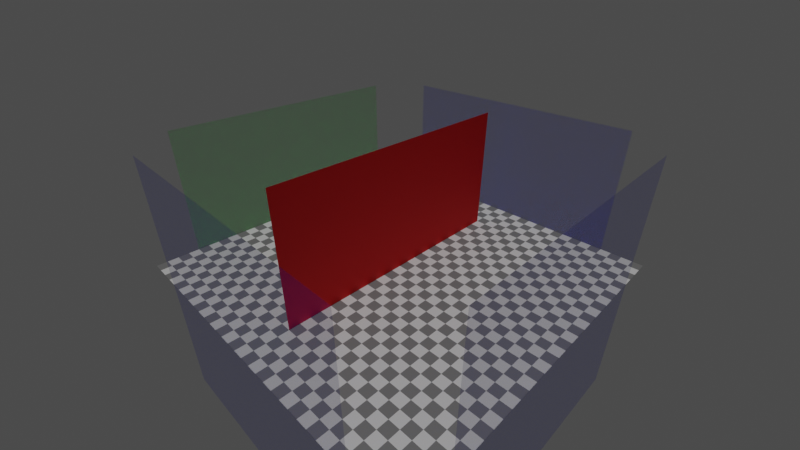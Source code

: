# Source: material_translucent.blend  (saved by Blender 2.93.21; exported with 4.5.12 LTS)
import bpy
from mathutils import Matrix  # noqa: F401  (used for matrix-valued properties, if any)

bpy.ops.wm.read_factory_settings(use_empty=True)
scene = bpy.context.scene
scene.name = 'Scene'

# ---- collections
col_collection = bpy.data.collections.new('Collection'); scene.collection.children.link(col_collection)

# ---- images (referenced by path relative to the original .blend; pixels are not part of the script)
import os
ASSET_DIR = os.environ.get("B2B_ASSET_DIR", "")  # directory of the original .blend (textures are referenced by path, not embedded)
HERE = os.path.dirname(os.path.abspath(__file__))  # packed textures are extracted next to this script under _unpacked/

def load_image(name, relpath, width, height, colorspace="sRGB"):
    """Load a texture the original file referenced (path relative to the .blend, or extracted next to this script)."""
    p = next((c for c in (os.path.join(HERE, relpath), os.path.join(ASSET_DIR, relpath)) if relpath and os.path.exists(c)), "")
    if p:
        img = bpy.data.images.load(p, check_existing=True)
        img.name = name
    else:  # same state as the original file: an image datablock whose file is absent (Cycles renders it pink)
        img = bpy.data.images.new(name, width, height)
        img.source = "FILE"
        img.filepath = "//" + (relpath or name)
    img.colorspace_settings.name = colorspace
    return img
img_circle_png = load_image('circle.png', 'circle.png', 1024, 1024, 'sRGB')

# ---- materials (node trees are filled in below, after node groups)
mat_checker = bpy.data.materials.new('Checker')
mat_checker.use_transparent_shadow = False
mat_translucent_green = bpy.data.materials.new('translucent_green')
mat_translucent_green.use_transparent_shadow = False
mat_translucent_green.diffuse_color = (0.003445, 0.8, 0.001922, 1.0)
mat_translucent_green.roughness = 0.69
mat_translucent_blue = bpy.data.materials.new('translucent_blue')
mat_translucent_blue.use_transparent_shadow = False
mat_translucent_blue.diffuse_color = (0.0, 0.0176, 0.8, 1.0)
mat_translucent_blue.roughness = 0.69
mat_translucent_red = bpy.data.materials.new('translucent_red')
mat_translucent_red.use_transparent_shadow = False
mat_translucent_red.diffuse_color = (0.8, 0.0, 0.0, 1.0)
mat_translucent_red.roughness = 0.69

# ---- material node trees
mat_checker.use_nodes = True; mat_checker.node_tree.nodes.clear()
_N = mat_checker.node_tree.nodes; _L = mat_checker.node_tree.links
n0 = _N.new('ShaderNodeBsdfPrincipled'); n0.name = 'Principled BSDF'; n0.location = (10, 300)
n0.distribution = 'GGX'
n0.subsurface_method = 'BURLEY'
n0.inputs[3].default_value = 1.45
n0.inputs[27].default_value = (0.0, 0.0, 0.0, 1.0)
n0.inputs[28].default_value = 1.0
n1 = _N.new('ShaderNodeOutputMaterial'); n1.name = 'Material Output'; n1.location = (300, 300)
n2 = _N.new('ShaderNodeTexChecker'); n2.name = 'Checker Texture'; n2.location = (-183, 226)
n2.inputs[3].default_value = 32.0
_L.new(n0.outputs[0], n1.inputs[0])
_L.new(n2.outputs[0], n0.inputs[0])
n1.is_active_output = True
mat_translucent_green.use_nodes = True; mat_translucent_green.node_tree.nodes.clear()
_N = mat_translucent_green.node_tree.nodes; _L = mat_translucent_green.node_tree.links
n0 = _N.new('ShaderNodeBsdfPrincipled'); n0.name = 'Principled BSDF'; n0.location = (0, 401)
n0.distribution = 'GGX'
n0.subsurface_method = 'BURLEY'
n0.inputs[0].default_value = (0.0, 1.0, 0.0, 1.0)
n0.inputs[2].default_value = 0.69
n0.inputs[3].default_value = 1.45
n0.inputs[27].default_value = (0.003445, 0.8, 0.001922, 1.0)
n1 = _N.new('ShaderNodeOutputMaterial'); n1.name = 'Material Output'; n1.location = (301, 401)
n2 = _N.new('ShaderNodeTexImage'); n2.name = 'Image Texture'; n2.location = (-301, -60)
n2.image = img_circle_png
_L.new(n0.outputs[0], n1.inputs[0])
_L.new(n2.outputs[0], n0.inputs[4])
n1.is_active_output = True
mat_translucent_blue.use_nodes = True; mat_translucent_blue.node_tree.nodes.clear()
_N = mat_translucent_blue.node_tree.nodes; _L = mat_translucent_blue.node_tree.links
n0 = _N.new('ShaderNodeBsdfPrincipled'); n0.name = 'Principled BSDF'; n0.location = (0, 401)
n0.distribution = 'GGX'
n0.subsurface_method = 'BURLEY'
n0.inputs[0].default_value = (0.0, 0.0, 1.0, 1.0)
n0.inputs[2].default_value = 0.69
n0.inputs[3].default_value = 1.45
n0.inputs[27].default_value = (0.0, 0.0176, 0.8, 1.0)
n1 = _N.new('ShaderNodeOutputMaterial'); n1.name = 'Material Output'; n1.location = (301, 401)
n2 = _N.new('ShaderNodeTexImage'); n2.name = 'Image Texture'; n2.location = (-301, -60)
n2.image = img_circle_png
_L.new(n0.outputs[0], n1.inputs[0])
_L.new(n2.outputs[0], n0.inputs[4])
n1.is_active_output = True
mat_translucent_red.use_nodes = True; mat_translucent_red.node_tree.nodes.clear()
_N = mat_translucent_red.node_tree.nodes; _L = mat_translucent_red.node_tree.links
n0 = _N.new('ShaderNodeBsdfPrincipled'); n0.name = 'Principled BSDF'; n0.location = (0, 401)
n0.distribution = 'GGX'
n0.subsurface_method = 'BURLEY'
n0.inputs[0].default_value = (1.0, 0.0, 0.0, 1.0)
n0.inputs[2].default_value = 0.69
n0.inputs[3].default_value = 1.45
n0.inputs[27].default_value = (0.8, 0.0, 0.0, 1.0)
n1 = _N.new('ShaderNodeOutputMaterial'); n1.name = 'Material Output'; n1.location = (301, 401)
n2 = _N.new('ShaderNodeTexImage'); n2.name = 'Image Texture'; n2.location = (-301, -60)
n2.image = img_circle_png
_L.new(n0.outputs[0], n1.inputs[0])
_L.new(n2.outputs[1], n0.inputs[4])
n1.is_active_output = True

# ---- world
world_world = bpy.data.worlds.new('World'); scene.world = world_world
world_world.use_nodes = True; world_world.node_tree.nodes.clear()
_N = world_world.node_tree.nodes; _L = world_world.node_tree.links
n0 = _N.new('ShaderNodeOutputWorld'); n0.name = 'World Output'; n0.location = (300, 300)
n1 = _N.new('ShaderNodeBackground'); n1.name = 'Background'; n1.location = (10, 300)
n1.inputs[0].default_value = (0.0578, 0.0578, 0.0578, 0.0)
_L.new(n1.outputs[0], n0.inputs[0])
n0.is_active_output = True
world_world.color = (0.05088, 0.05088, 0.05088)
world_world.use_sun_shadow = False
world_world.sun_shadow_jitter_overblur = 0.0

# ---- cameras
cam_camera = bpy.data.cameras.new('Camera')
cam_camera.clip_end = 100.0
cam_camera.lens = 20.0
cam_camera.ortho_scale = 7.314

# ---- lights
light_sun = bpy.data.lights.new('Sun', 'SUN')
light_sun.transmission_factor = 0.0
light_sun.energy = 1.0
light_sun.shadow_soft_size = 0.125

# ---- meshes
me_plane = bpy.data.meshes.new('Plane')
me_plane.from_pydata([(-1.0, -1.0, 0.0), (1.0, -1.0, 0.0), (-1.0, 1.0, 0.0), (1.0, 1.0, 0.0)], [], [(0, 1, 3, 2)])
_uv = me_plane.uv_layers.new(name='UVMap')
_uv.uv.foreach_set('vector', [0.0, 0.0, 1.0, 0.0, 1.0, 1.0, 0.0, 1.0])
me_plane.materials.append(mat_checker)
me_plane.use_remesh_fix_poles = True
me_plane.use_remesh_preserve_attributes = False
me_plane.update()
me_plane_001 = bpy.data.meshes.new('Plane.001')
me_plane_001.from_pydata([(-1.0, -1.0, 0.0), (1.0, -1.0, 0.0), (-1.0, 1.0, 0.0), (1.0, 1.0, 0.0)], [], [(0, 1, 3, 2)])
_uv = me_plane_001.uv_layers.new(name='UVMap')
_uv.uv.foreach_set('vector', [0.0, 0.0, 1.0, 0.0, 1.0, 1.0, 0.0, 1.0])
me_plane_001.materials.append(mat_translucent_green)
me_plane_001.use_remesh_fix_poles = True
me_plane_001.use_remesh_preserve_attributes = False
me_plane_001.update()
me_plane_002 = bpy.data.meshes.new('Plane.002')
me_plane_002.from_pydata([(-1.0, -1.0, 0.0), (1.0, -1.0, 0.0), (-1.0, 1.0, 0.0), (1.0, 1.0, 0.0)], [], [(0, 1, 3, 2)])
_uv = me_plane_002.uv_layers.new(name='UVMap')
_uv.uv.foreach_set('vector', [0.0, 0.0, 1.0, 0.0, 1.0, 1.0, 0.0, 1.0])
me_plane_002.materials.append(mat_translucent_blue)
me_plane_002.use_remesh_fix_poles = True
me_plane_002.use_remesh_preserve_attributes = False
me_plane_002.update()
me_plane_003 = bpy.data.meshes.new('Plane.003')
me_plane_003.from_pydata([(-1.0, -1.0, 0.0), (1.0, -1.0, 0.0), (-1.0, 1.0, 0.0), (1.0, 1.0, 0.0)], [], [(0, 1, 3, 2)])
_uv = me_plane_003.uv_layers.new(name='UVMap')
_uv.uv.foreach_set('vector', [0.0, 0.0, 1.0, 0.0, 1.0, 1.0, 0.0, 1.0])
me_plane_003.materials.append(mat_translucent_blue)
me_plane_003.use_remesh_fix_poles = True
me_plane_003.use_remesh_preserve_attributes = False
me_plane_003.update()
me_plane_004 = bpy.data.meshes.new('Plane.004')
me_plane_004.from_pydata([(-1.0, -1.0, 0.0), (1.0, -1.0, 0.0), (-1.0, 1.0, 0.0), (1.0, 1.0, 0.0)], [], [(0, 1, 3, 2)])
_uv = me_plane_004.uv_layers.new(name='UVMap')
_uv.uv.foreach_set('vector', [0.0, 0.0, 1.0, 0.0, 1.0, 1.0, 0.0, 1.0])
me_plane_004.materials.append(mat_translucent_blue)
me_plane_004.use_remesh_fix_poles = True
me_plane_004.use_remesh_preserve_attributes = False
me_plane_004.update()
me_plane_005 = bpy.data.meshes.new('Plane.005')
me_plane_005.from_pydata([(-1.0, -1.0, 0.0), (1.0, -1.0, 0.0), (-1.0, 1.0, 0.0), (1.0, 1.0, 0.0)], [], [(0, 1, 3, 2)])
_uv = me_plane_005.uv_layers.new(name='UVMap')
_uv.uv.foreach_set('vector', [0.0, 0.0, 1.0, 0.0, 1.0, 1.0, 0.0, 1.0])
me_plane_005.materials.append(mat_translucent_red)
me_plane_005.use_remesh_fix_poles = True
me_plane_005.use_remesh_preserve_attributes = False
me_plane_005.update()

# ---- objects
ob_camera = bpy.data.objects.new('Camera', cam_camera)
ob_plane = bpy.data.objects.new('Plane', me_plane)
ob_sun = bpy.data.objects.new('Sun', light_sun)
ob_plane_001 = bpy.data.objects.new('Plane.001', me_plane_001)
ob_plane_002 = bpy.data.objects.new('Plane.002', me_plane_002)
ob_plane_003 = bpy.data.objects.new('Plane.003', me_plane_003)
ob_plane_004 = bpy.data.objects.new('Plane.004', me_plane_004)
ob_plane_005 = bpy.data.objects.new('Plane.005', me_plane_005)

# ---- transforms, parenting, visibility, modifiers, constraints
ob_camera.location = (3.0, 3.0, 3.0)
ob_camera.rotation_euler = (1.047, -0.0, 2.356)
ob_camera.lock_rotations_4d = False
ob_camera.empty_display_type = 'ARROWS'
ob_camera.color = (0.0, 0.0, 0.0, 0.0)
ob_camera.display_type = 'WIRE'
ob_camera.lineart.crease_threshold = 0.0
ob_plane.location = (0.0, 0.0, 0.0)
ob_plane.scale = (2.0, 2.0, 2.0)
ob_sun.location = (0.0, 0.0, 0.0)
ob_plane_001.location = (0.0, -2.0, 0.0)
ob_plane_001.rotation_euler = (1.571, -0.0, 0.0)
ob_plane_001.scale = (1.5, 1.5, 1.5)
ob_plane_002.location = (2.0, 0.0, 0.0)
ob_plane_002.rotation_euler = (1.571, -0.0, 1.571)
ob_plane_002.scale = (1.5, 1.5, 1.5)
ob_plane_003.location = (-2.0, 0.0, 0.0)
ob_plane_003.rotation_euler = (1.571, -0.0, 1.571)
ob_plane_003.scale = (1.5, 1.5, 1.5)
ob_plane_004.location = (0.0, 2.0, 0.0)
ob_plane_004.rotation_euler = (1.571, -0.0, 3.142)
ob_plane_004.scale = (1.5, 1.5, 1.5)
ob_plane_005.location = (0.0, 0.0, 0.0)
ob_plane_005.rotation_euler = (1.571, -0.0, 3.142)
ob_plane_005.scale = (1.5, 1.5, 1.5)

# ---- collection membership
col_collection.objects.link(ob_camera)
col_collection.objects.link(ob_plane)
col_collection.objects.link(ob_sun)
col_collection.objects.link(ob_plane_001)
col_collection.objects.link(ob_plane_002)
col_collection.objects.link(ob_plane_003)
col_collection.objects.link(ob_plane_004)
col_collection.objects.link(ob_plane_005)

# ---- scene / render settings (as saved in the file)
scene.camera = ob_camera
scene.frame_start = 1; scene.frame_end = 250; scene.frame_set(1)
scene.render.engine = 'BLENDER_EEVEE_NEXT'
scene.cycles.use_denoising = False
scene.cycles.samples = 128
scene.cycles.sampling_pattern = 'TABULATED_SOBOL'
scene.cycles.use_adaptive_sampling = False
scene.cycles.use_light_tree = False
scene.view_settings.view_transform = 'Filmic'
bpy.context.view_layer.update()
